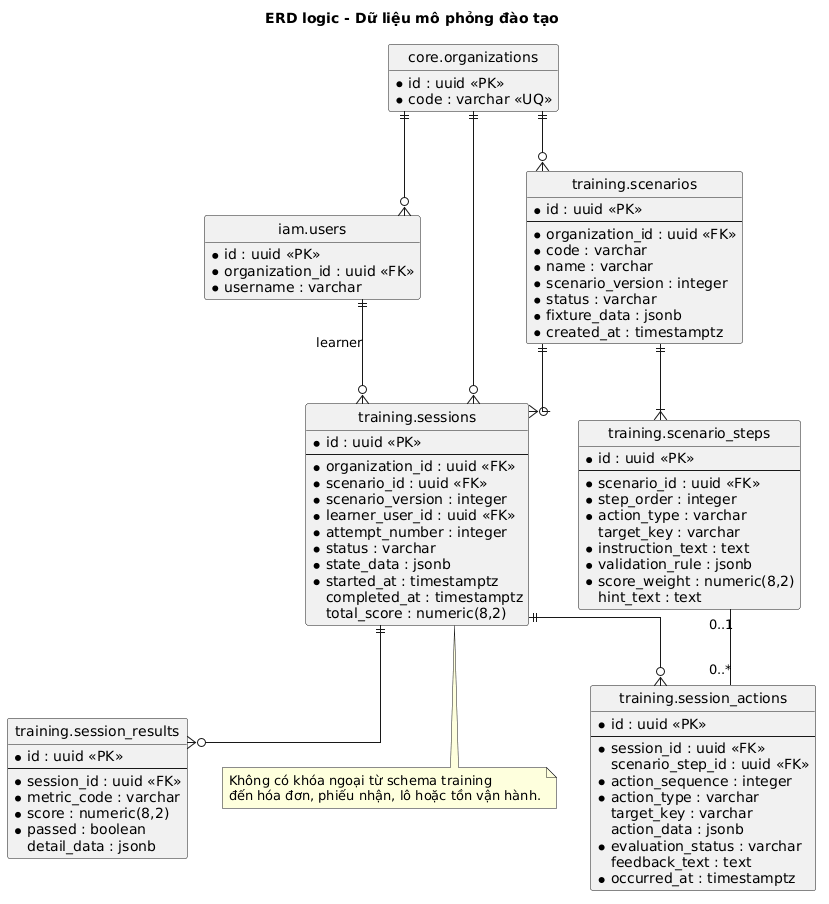

The diagram above was rendered by PlantUML. Its source (embedded in the PNG):
@startuml
title ERD logic - Dữ liệu mô phỏng đào tạo

hide circle
hide methods
skinparam linetype ortho
skinparam shadowing false
skinparam entity {
  BackgroundColor #EEE8F8
  BorderColor #66527C
}

entity "core.organizations" as organizations {
  * id : uuid <<PK>>
  * code : varchar <<UQ>>
}

entity "iam.users" as users {
  * id : uuid <<PK>>
  * organization_id : uuid <<FK>>
  * username : varchar
}

entity "training.scenarios" as scenarios {
  * id : uuid <<PK>>
  --
  * organization_id : uuid <<FK>>
  * code : varchar
  * name : varchar
  * scenario_version : integer
  * status : varchar
  * fixture_data : jsonb
  * created_at : timestamptz
}

entity "training.scenario_steps" as scenario_steps {
  * id : uuid <<PK>>
  --
  * scenario_id : uuid <<FK>>
  * step_order : integer
  * action_type : varchar
  target_key : varchar
  * instruction_text : text
  * validation_rule : jsonb
  * score_weight : numeric(8,2)
  hint_text : text
}

entity "training.sessions" as trainingSession {
  * id : uuid <<PK>>
  --
  * organization_id : uuid <<FK>>
  * scenario_id : uuid <<FK>>
  * scenario_version : integer
  * learner_user_id : uuid <<FK>>
  * attempt_number : integer
  * status : varchar
  * state_data : jsonb
  * started_at : timestamptz
  completed_at : timestamptz
  total_score : numeric(8,2)
}

entity "training.session_actions" as sessionAction {
  * id : uuid <<PK>>
  --
  * session_id : uuid <<FK>>
  scenario_step_id : uuid <<FK>>
  * action_sequence : integer
  * action_type : varchar
  target_key : varchar
  action_data : jsonb
  * evaluation_status : varchar
  feedback_text : text
  * occurred_at : timestamptz
}

entity "training.session_results" as sessionResult {
  * id : uuid <<PK>>
  --
  * session_id : uuid <<FK>>
  * metric_code : varchar
  * score : numeric(8,2)
  * passed : boolean
  detail_data : jsonb
}

organizations ||--o{ users
organizations ||--o{ scenarios
organizations ||--o{ trainingSession
scenarios ||--|{ scenario_steps
scenarios ||--o{ trainingSession
users ||--o{ trainingSession : learner
trainingSession ||--o{ sessionAction
scenario_steps "0..1" -- "0..*" sessionAction
trainingSession ||--o{ sessionResult

note bottom of trainingSession
  Không có khóa ngoại từ schema training
  đến hóa đơn, phiếu nhận, lô hoặc tồn vận hành.
end note

@enduml